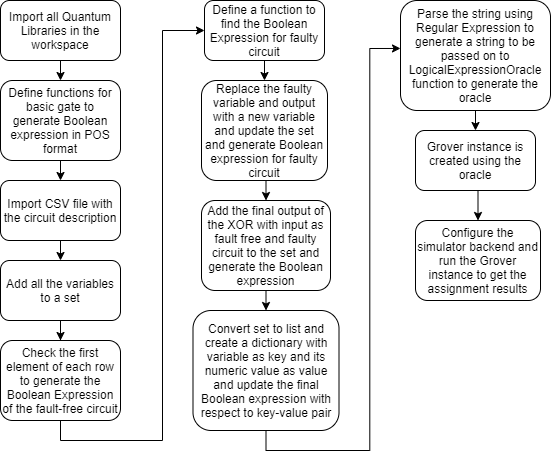

The diagram above was exported from draw.io. Its source (the exported page's mxGraphModel, read from the mxfile embedded in the PNG):
<mxGraphModel dx="1038" dy="585" grid="1" gridSize="10" guides="1" tooltips="1" connect="1" arrows="1" fold="1" page="1" pageScale="1" pageWidth="827" pageHeight="1169" math="0" shadow="0">
  <root>
    <mxCell id="WIyWlLk6GJQsqaUBKTNV-0" />
    <mxCell id="WIyWlLk6GJQsqaUBKTNV-1" parent="WIyWlLk6GJQsqaUBKTNV-0" />
    <mxCell id="uYr9bxDK03hvE9-JY1cc-7" style="edgeStyle=orthogonalEdgeStyle;rounded=0;orthogonalLoop=1;jettySize=auto;html=1;exitX=0.5;exitY=1;exitDx=0;exitDy=0;entryX=0.5;entryY=0;entryDx=0;entryDy=0;" edge="1" parent="WIyWlLk6GJQsqaUBKTNV-1" source="uYr9bxDK03hvE9-JY1cc-1" target="uYr9bxDK03hvE9-JY1cc-2">
      <mxGeometry relative="1" as="geometry" />
    </mxCell>
    <mxCell id="uYr9bxDK03hvE9-JY1cc-1" value="Import all Quantum Libraries in the workspace" style="rounded=1;whiteSpace=wrap;html=1;" vertex="1" parent="WIyWlLk6GJQsqaUBKTNV-1">
      <mxGeometry x="90" y="10" width="120" height="60" as="geometry" />
    </mxCell>
    <mxCell id="uYr9bxDK03hvE9-JY1cc-8" style="edgeStyle=orthogonalEdgeStyle;rounded=0;orthogonalLoop=1;jettySize=auto;html=1;exitX=0.5;exitY=1;exitDx=0;exitDy=0;entryX=0.5;entryY=0;entryDx=0;entryDy=0;" edge="1" parent="WIyWlLk6GJQsqaUBKTNV-1" source="uYr9bxDK03hvE9-JY1cc-2" target="uYr9bxDK03hvE9-JY1cc-3">
      <mxGeometry relative="1" as="geometry" />
    </mxCell>
    <mxCell id="uYr9bxDK03hvE9-JY1cc-2" value="Define functions for basic gate to generate Boolean expression in POS format" style="rounded=1;whiteSpace=wrap;html=1;" vertex="1" parent="WIyWlLk6GJQsqaUBKTNV-1">
      <mxGeometry x="90" y="90" width="120" height="80" as="geometry" />
    </mxCell>
    <mxCell id="uYr9bxDK03hvE9-JY1cc-9" style="edgeStyle=orthogonalEdgeStyle;rounded=0;orthogonalLoop=1;jettySize=auto;html=1;exitX=0.5;exitY=1;exitDx=0;exitDy=0;entryX=0.5;entryY=0;entryDx=0;entryDy=0;" edge="1" parent="WIyWlLk6GJQsqaUBKTNV-1" source="uYr9bxDK03hvE9-JY1cc-3" target="uYr9bxDK03hvE9-JY1cc-4">
      <mxGeometry relative="1" as="geometry" />
    </mxCell>
    <mxCell id="uYr9bxDK03hvE9-JY1cc-3" value="Import CSV file with the circuit description" style="rounded=1;whiteSpace=wrap;html=1;" vertex="1" parent="WIyWlLk6GJQsqaUBKTNV-1">
      <mxGeometry x="90" y="190" width="120" height="60" as="geometry" />
    </mxCell>
    <mxCell id="uYr9bxDK03hvE9-JY1cc-10" style="edgeStyle=orthogonalEdgeStyle;rounded=0;orthogonalLoop=1;jettySize=auto;html=1;exitX=0.5;exitY=1;exitDx=0;exitDy=0;" edge="1" parent="WIyWlLk6GJQsqaUBKTNV-1" source="uYr9bxDK03hvE9-JY1cc-4" target="uYr9bxDK03hvE9-JY1cc-5">
      <mxGeometry relative="1" as="geometry" />
    </mxCell>
    <mxCell id="uYr9bxDK03hvE9-JY1cc-4" value="Add all the variables to a set" style="rounded=1;whiteSpace=wrap;html=1;" vertex="1" parent="WIyWlLk6GJQsqaUBKTNV-1">
      <mxGeometry x="90" y="270" width="120" height="60" as="geometry" />
    </mxCell>
    <mxCell id="uYr9bxDK03hvE9-JY1cc-13" style="edgeStyle=orthogonalEdgeStyle;rounded=0;orthogonalLoop=1;jettySize=auto;html=1;exitX=0.5;exitY=1;exitDx=0;exitDy=0;entryX=0;entryY=0.5;entryDx=0;entryDy=0;" edge="1" parent="WIyWlLk6GJQsqaUBKTNV-1" source="uYr9bxDK03hvE9-JY1cc-5" target="uYr9bxDK03hvE9-JY1cc-11">
      <mxGeometry relative="1" as="geometry" />
    </mxCell>
    <mxCell id="uYr9bxDK03hvE9-JY1cc-5" value="Check the first element of each row to generate the Boolean Expression of the fault-free circuit" style="rounded=1;whiteSpace=wrap;html=1;" vertex="1" parent="WIyWlLk6GJQsqaUBKTNV-1">
      <mxGeometry x="90" y="350" width="120" height="80" as="geometry" />
    </mxCell>
    <mxCell id="uYr9bxDK03hvE9-JY1cc-14" style="edgeStyle=orthogonalEdgeStyle;rounded=0;orthogonalLoop=1;jettySize=auto;html=1;exitX=0.5;exitY=1;exitDx=0;exitDy=0;entryX=0.5;entryY=0;entryDx=0;entryDy=0;" edge="1" parent="WIyWlLk6GJQsqaUBKTNV-1" source="uYr9bxDK03hvE9-JY1cc-11" target="uYr9bxDK03hvE9-JY1cc-12">
      <mxGeometry relative="1" as="geometry" />
    </mxCell>
    <mxCell id="uYr9bxDK03hvE9-JY1cc-11" value="Define a function to find the Boolean Expression for faulty circuit" style="rounded=1;whiteSpace=wrap;html=1;" vertex="1" parent="WIyWlLk6GJQsqaUBKTNV-1">
      <mxGeometry x="294" y="10" width="120" height="60" as="geometry" />
    </mxCell>
    <mxCell id="uYr9bxDK03hvE9-JY1cc-16" style="edgeStyle=orthogonalEdgeStyle;rounded=0;orthogonalLoop=1;jettySize=auto;html=1;exitX=0.5;exitY=1;exitDx=0;exitDy=0;entryX=0.5;entryY=0;entryDx=0;entryDy=0;" edge="1" parent="WIyWlLk6GJQsqaUBKTNV-1" source="uYr9bxDK03hvE9-JY1cc-12" target="uYr9bxDK03hvE9-JY1cc-15">
      <mxGeometry relative="1" as="geometry" />
    </mxCell>
    <mxCell id="uYr9bxDK03hvE9-JY1cc-12" value="Replace the faulty variable and output with a new variable and update the set&lt;br&gt;and generate Boolean expression for faulty circuit" style="rounded=1;whiteSpace=wrap;html=1;" vertex="1" parent="WIyWlLk6GJQsqaUBKTNV-1">
      <mxGeometry x="291" y="90" width="126" height="100" as="geometry" />
    </mxCell>
    <mxCell id="uYr9bxDK03hvE9-JY1cc-18" style="edgeStyle=orthogonalEdgeStyle;rounded=0;orthogonalLoop=1;jettySize=auto;html=1;exitX=0.5;exitY=1;exitDx=0;exitDy=0;entryX=0.5;entryY=0;entryDx=0;entryDy=0;" edge="1" parent="WIyWlLk6GJQsqaUBKTNV-1" source="uYr9bxDK03hvE9-JY1cc-15" target="uYr9bxDK03hvE9-JY1cc-17">
      <mxGeometry relative="1" as="geometry" />
    </mxCell>
    <mxCell id="uYr9bxDK03hvE9-JY1cc-15" value="Add the final output of the XOR with input as fault free and faulty circuit to the set and generate the Boolean expression" style="rounded=1;whiteSpace=wrap;html=1;" vertex="1" parent="WIyWlLk6GJQsqaUBKTNV-1">
      <mxGeometry x="291" y="210" width="129" height="90" as="geometry" />
    </mxCell>
    <mxCell id="uYr9bxDK03hvE9-JY1cc-20" style="edgeStyle=orthogonalEdgeStyle;rounded=0;orthogonalLoop=1;jettySize=auto;html=1;exitX=0.5;exitY=1;exitDx=0;exitDy=0;entryX=0;entryY=0.436;entryDx=0;entryDy=0;entryPerimeter=0;" edge="1" parent="WIyWlLk6GJQsqaUBKTNV-1" source="uYr9bxDK03hvE9-JY1cc-17" target="uYr9bxDK03hvE9-JY1cc-19">
      <mxGeometry relative="1" as="geometry" />
    </mxCell>
    <mxCell id="uYr9bxDK03hvE9-JY1cc-17" value="Convert set to list and create a dictionary with variable as key and its numeric value as value and update the final Boolean expression with respect to key-value pair" style="rounded=1;whiteSpace=wrap;html=1;" vertex="1" parent="WIyWlLk6GJQsqaUBKTNV-1">
      <mxGeometry x="282.5" y="320" width="146" height="120" as="geometry" />
    </mxCell>
    <mxCell id="uYr9bxDK03hvE9-JY1cc-25" style="edgeStyle=orthogonalEdgeStyle;rounded=0;orthogonalLoop=1;jettySize=auto;html=1;exitX=0.5;exitY=1;exitDx=0;exitDy=0;entryX=0.5;entryY=0;entryDx=0;entryDy=0;" edge="1" parent="WIyWlLk6GJQsqaUBKTNV-1" source="uYr9bxDK03hvE9-JY1cc-19" target="uYr9bxDK03hvE9-JY1cc-21">
      <mxGeometry relative="1" as="geometry" />
    </mxCell>
    <mxCell id="uYr9bxDK03hvE9-JY1cc-19" value="Parse the string using Regular Expression to generate a string to be passed on to LogicalExpressionOracle function to generate the oracle" style="rounded=1;whiteSpace=wrap;html=1;" vertex="1" parent="WIyWlLk6GJQsqaUBKTNV-1">
      <mxGeometry x="490" y="10" width="150" height="110" as="geometry" />
    </mxCell>
    <mxCell id="uYr9bxDK03hvE9-JY1cc-26" style="edgeStyle=orthogonalEdgeStyle;rounded=0;orthogonalLoop=1;jettySize=auto;html=1;exitX=0.5;exitY=1;exitDx=0;exitDy=0;entryX=0.5;entryY=0;entryDx=0;entryDy=0;" edge="1" parent="WIyWlLk6GJQsqaUBKTNV-1" source="uYr9bxDK03hvE9-JY1cc-21" target="uYr9bxDK03hvE9-JY1cc-22">
      <mxGeometry relative="1" as="geometry" />
    </mxCell>
    <mxCell id="uYr9bxDK03hvE9-JY1cc-21" value="Grover instance is created using the oracle" style="rounded=1;whiteSpace=wrap;html=1;" vertex="1" parent="WIyWlLk6GJQsqaUBKTNV-1">
      <mxGeometry x="505" y="140" width="120" height="60" as="geometry" />
    </mxCell>
    <mxCell id="uYr9bxDK03hvE9-JY1cc-22" value="Configure the simulator backend and run the Grover instance to get the assignment results" style="rounded=1;whiteSpace=wrap;html=1;" vertex="1" parent="WIyWlLk6GJQsqaUBKTNV-1">
      <mxGeometry x="505" y="230" width="125" height="80" as="geometry" />
    </mxCell>
  </root>
</mxGraphModel>